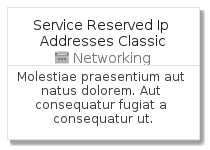

The diagram above was rendered by PlantUML. Its source (embedded in the PNG):
@startuml
' configures the library
!global $INCLUSION_MODE="local"
!global $LIB_BASE_LOCATION="../../.."
' loads the library
!include $LIB_BASE_LOCATION/bootstrap.puml
' loads the azure-v2 bootstrap
include('azure-v2/bootstrap')
' loads the ServiceReservedIpAddressesClassic element
include('azure-v2/Item/Networking/ServiceReservedIpAddressesClassic')
ServiceReservedIpAddressesClassicCard('service_reserved_ip_addresses_classic', 'Service Reserved Ip Addresses Classic', 'Molestiae praesentium aut natus dolorem. Aut consequatur fugiat a consequatur ut.')
@enduml